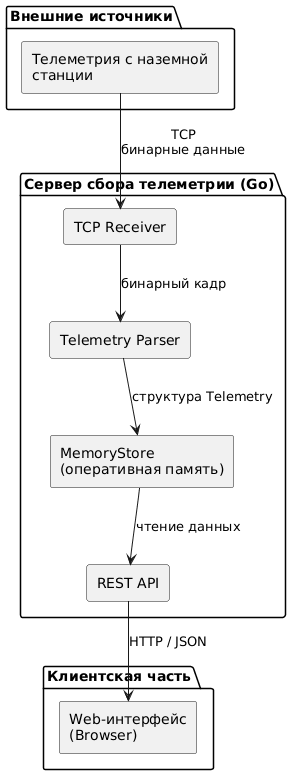

The diagram above was rendered by PlantUML. Its source (embedded in the PNG):
@startuml
skinparam componentStyle rectangle
skinparam shadowing false

package "Внешние источники" {
    component "Телеметрия с наземной\nстанции" as Generator
}

package "Сервер сбора телеметрии (Go)" {

    component "TCP Receiver" as TCP
    component "Telemetry Parser" as Parser
    component "MemoryStore\n(оперативная память)" as Store
    component "REST API" as API

    TCP --> Parser : бинарный кадр
    Parser --> Store : структура Telemetry
    Store --> API : чтение данных
}

package "Клиентская часть" {
    component "Web-интерфейс\n(Browser)" as Web
}

Generator --> TCP : TCP\nбинарные данные
API --> Web : HTTP / JSON
@enduml